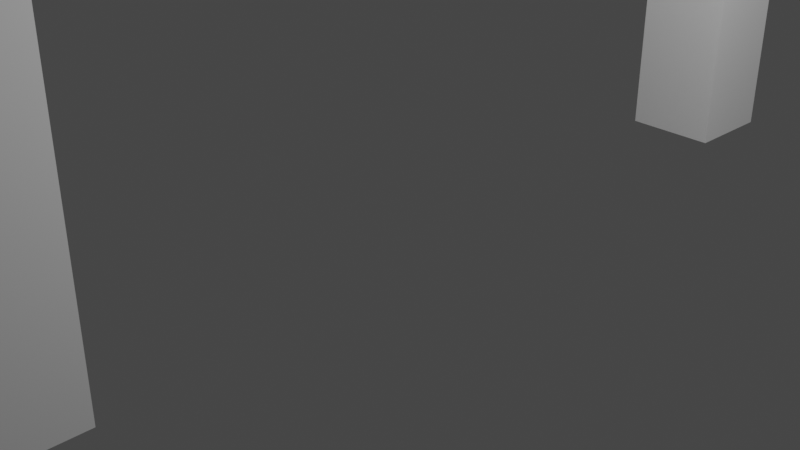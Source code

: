 # Source: barrier.blend  (saved by Blender 2.90.8; exported with 4.5.12 LTS)
import bpy
from mathutils import Matrix  # noqa: F401  (used for matrix-valued properties, if any)

bpy.ops.wm.read_factory_settings(use_empty=True)
scene = bpy.context.scene
scene.name = 'Scene'

# ---- collections
col_collection = bpy.data.collections.new('Collection'); scene.collection.children.link(col_collection)

# ---- materials (node trees are filled in below, after node groups)
mat_material = bpy.data.materials.new('Material')
mat_material.alpha_threshold = 0.0
mat_material.use_transparent_shadow = False
mat_material.line_color = (0.0, 0.0, 0.0, 1.0)

# ---- material node trees
mat_material.use_nodes = True; mat_material.node_tree.nodes.clear()
_N = mat_material.node_tree.nodes; _L = mat_material.node_tree.links
n0 = _N.new('ShaderNodeOutputMaterial'); n0.name = 'Material Output'; n0.location = (300, 300)
n1 = _N.new('ShaderNodeBsdfPrincipled'); n1.name = 'Principled BSDF'; n1.location = (10, 300)
n1.distribution = 'GGX'
n1.subsurface_method = 'BURLEY'
n1.inputs[2].default_value = 0.4
n1.inputs[3].default_value = 1.45
n1.inputs[27].default_value = (0.0, 0.0, 0.0, 1.0)
n1.inputs[28].default_value = 1.0
_L.new(n1.outputs[0], n0.inputs[0])
n0.is_active_output = True

# ---- world
world_world = bpy.data.worlds.new('World'); scene.world = world_world
world_world.use_nodes = True; world_world.node_tree.nodes.clear()
_N = world_world.node_tree.nodes; _L = world_world.node_tree.links
n0 = _N.new('ShaderNodeOutputWorld'); n0.name = 'World Output'; n0.location = (300, 300)
n1 = _N.new('ShaderNodeBackground'); n1.name = 'Background'; n1.location = (10, 300)
n1.inputs[0].default_value = (0.05088, 0.05088, 0.05088, 1.0)
_L.new(n1.outputs[0], n0.inputs[0])
n0.is_active_output = True
world_world.color = (0.05088, 0.05088, 0.05088)
world_world.use_sun_shadow = False
world_world.sun_shadow_jitter_overblur = 0.0

# ---- cameras
cam_camera = bpy.data.cameras.new('Camera')
cam_camera.clip_end = 100.0
cam_camera.ortho_scale = 7.314

# ---- lights
light_light = bpy.data.lights.new('Light', 'POINT')
light_light.transmission_factor = 0.0
light_light.energy = 1000.0
light_light.shadow_soft_size = 0.1
light_light.shadow_maximum_resolution = 0.006
light_light.use_absolute_resolution = True

# ---- meshes
me_cube = bpy.data.meshes.new('Cube')
me_cube.from_pydata([(1.0, 5.0, 7.0), (1.0, 5.0, 0.0), (1.0, -5.0, 7.0), (1.0, -5.0, 0.0), (0.0, 5.0, 7.0), (0.0, 5.0, 0.0), (0.0, -5.0, 7.0), (0.0, -5.0, 0.0), (1.0, -4.0, 7.0), (1.0, -4.0, 0.0), (1.0, 4.0, 7.0), (1.0, 4.0, 0.0), (0.0, -4.0, 7.0), (0.0, 4.0, 7.0), (0.0, -4.0, 0.0), (0.0, 4.0, 0.0), (1.0, -4.0, 6.0), (1.0, -4.0, 5.0), (1.0, 4.0, 6.0), (1.0, 4.0, 5.0), (0.0, 4.0, 6.0), (0.0, 4.0, 5.0), (0.0, -4.0, 6.0), (0.0, -4.0, 5.0)], [], [(0, 4, 10), (3, 2, 7), (5, 11, 15), (13, 4, 20), (5, 4, 0), (1, 0, 11), (2, 16, 8), (23, 21, 17), (11, 0, 19), (8, 12, 6), (21, 4, 15), (14, 6, 23), (15, 4, 5), (14, 3, 7), (14, 17, 9), (17, 19, 18), (21, 15, 11), (16, 17, 18), (22, 20, 21), (16, 18, 22), (23, 22, 21), (8, 16, 22), (18, 10, 13), (6, 2, 8), (10, 4, 13), (22, 18, 20), (17, 21, 19), (13, 20, 18), (22, 12, 8), (17, 14, 23), (3, 14, 9), (11, 5, 1), (11, 19, 21), (7, 2, 6), (0, 1, 5), (9, 17, 2), (2, 3, 9), (16, 2, 17), (19, 0, 18), (18, 0, 10), (20, 4, 21), (22, 6, 12), (23, 6, 22), (6, 14, 7)])
_uv = me_cube.uv_layers.new(name='UVMap')
_uv.uv.foreach_set('vector', [0.625, 0.5, 0.875, 0.5, 0.625, 0.5297, 0.375, 0.75, 0.625, 0.75, 0.375, 1.0, 0.125, 0.5, 0.375, 0.531, 0.125, 0.5234, 0.625, 0.2248, 0.625, 0.25, 0.5755, 0.2251, 0.375, 0.25, 0.625, 0.25, 0.625, 0.5, 0.375, 0.5, 0.625, 0.5, 0.375, 0.531, 0.625, 0.75, 0.5768, 0.7117, 0.625, 0.7125, 0.5408, 0.02396, 0.5425, 0.2254, 0.5408, 0.02396, 0.375, 0.531, 0.625, 0.5, 0.5462, 0.5301, 0.625, 0.7125, 0.875, 0.7249, 0.875, 0.75, 0.5425, 0.2254, 0.625, 0.25, 0.375, 0.2266, 0.375, 0.02163, 0.625, 0.0, 0.5408, 0.02396, 0.375, 0.2266, 0.625, 0.25, 0.375, 0.25, 0.125, 0.7284, 0.375, 0.75, 0.125, 0.75, 0.375, 0.02163, 0.5408, 0.02396, 0.375, 0.02163, 0.55, 0.7113, 0.5462, 0.5301, 0.572, 0.53, 0.5425, 0.2254, 0.375, 0.2266, 0.375, 0.2266, 0.5768, 0.7117, 0.55, 0.7113, 0.572, 0.53, 0.5727, 0.02441, 0.5755, 0.2251, 0.5425, 0.2254, 0.5768, 0.7117, 0.572, 0.53, 0.5768, 0.7117, 0.5408, 0.02396, 0.5727, 0.02441, 0.5425, 0.2254, 0.625, 0.7125, 0.5768, 0.7117, 0.5768, 0.7117, 0.572, 0.53, 0.625, 0.5297, 0.625, 0.5297, 0.875, 0.75, 0.625, 0.75, 0.625, 0.7125, 0.625, 0.5297, 0.875, 0.5, 0.875, 0.5252, 0.5768, 0.7117, 0.572, 0.53, 0.572, 0.53, 0.5408, 0.02396, 0.5425, 0.2254, 0.5425, 0.2254, 0.625, 0.5297, 0.572, 0.53, 0.572, 0.53, 0.5768, 0.7117, 0.625, 0.7125, 0.625, 0.7125, 0.5408, 0.02396, 0.375, 0.02163, 0.5408, 0.02396, 0.375, 0.75, 0.125, 0.7284, 0.375, 0.7087, 0.375, 0.531, 0.125, 0.5, 0.375, 0.5, 0.375, 0.2266, 0.5425, 0.2254, 0.5425, 0.2254, 0.375, 1.0, 0.625, 0.75, 0.625, 1.0, 0.625, 0.5, 0.375, 0.5, 0.375, 0.25, 0.375, 0.7087, 0.55, 0.7113, 0.625, 0.75, 0.625, 0.75, 0.375, 0.75, 0.375, 0.7087, 0.5768, 0.7117, 0.625, 0.75, 0.55, 0.7113, 0.5462, 0.5301, 0.625, 0.5, 0.572, 0.53, 0.572, 0.53, 0.625, 0.5, 0.625, 0.5297, 0.5755, 0.2251, 0.625, 0.25, 0.5425, 0.2254, 0.5727, 0.02441, 0.625, 0.0, 0.625, 0.02514, 0.5408, 0.02396, 0.625, 0.0, 0.5727, 0.02441, 0.625, 0.0, 0.375, 0.02163, 0.375, 0.0])
me_cube.materials.append(mat_material)
me_cube.use_remesh_preserve_volume = False
me_cube.use_remesh_preserve_attributes = False
me_cube.use_mirror_vertex_groups = False
me_cube.update()

# ---- objects
ob_cube = bpy.data.objects.new('Cube', me_cube)
ob_light = bpy.data.objects.new('Light', light_light)
ob_camera = bpy.data.objects.new('Camera', cam_camera)

# ---- transforms, parenting, visibility, modifiers, constraints
ob_cube.location = (0.0, 0.0, 0.0)
ob_cube.lock_rotations_4d = False
ob_cube.empty_display_type = 'ARROWS'
ob_cube.lineart.crease_threshold = 0.0
ob_light.location = (4.076, 1.005, 5.904)
ob_light.rotation_euler = (0.6503, 0.05522, 1.866)
ob_light.lock_rotations_4d = False
ob_light.empty_display_type = 'ARROWS'
ob_light.color = (0.0, 0.0, 0.0, 0.0)
ob_light.lineart.crease_threshold = 0.0
ob_camera.location = (7.359, -6.926, 4.958)
ob_camera.rotation_euler = (1.109, 0.0, 0.8149)
ob_camera.lock_rotations_4d = False
ob_camera.empty_display_type = 'ARROWS'
ob_camera.color = (0.0, 0.0, 0.0, 0.0)
ob_camera.display_type = 'WIRE'
ob_camera.lineart.crease_threshold = 0.0

# ---- collection membership
col_collection.objects.link(ob_cube)
col_collection.objects.link(ob_light)
col_collection.objects.link(ob_camera)

# ---- scene / render settings (as saved in the file)
scene.camera = ob_camera
scene.frame_start = 1; scene.frame_end = 250; scene.frame_set(1)
scene.render.engine = 'BLENDER_EEVEE_NEXT'
scene.cycles.use_denoising = False
scene.cycles.samples = 128
scene.cycles.sampling_pattern = 'TABULATED_SOBOL'
scene.cycles.use_adaptive_sampling = False
scene.cycles.use_light_tree = False
scene.view_settings.view_transform = 'Filmic'
bpy.context.view_layer.update()
